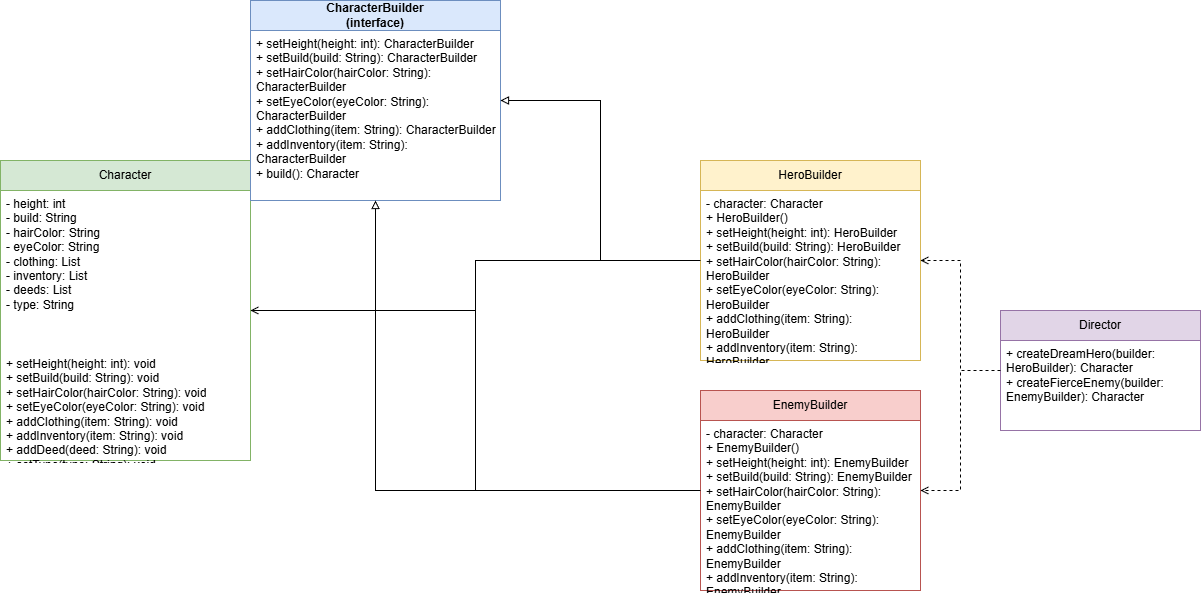

The diagram above was exported from draw.io. Its source (the exported page's mxGraphModel, read from the mxfile embedded in the PNG):
<mxGraphModel dx="1426" dy="1577" grid="1" gridSize="10" guides="1" tooltips="1" connect="1" arrows="1" fold="1" page="1" pageScale="1" pageWidth="1400" pageHeight="800" math="0" shadow="0">
  <root>
    <mxCell id="0" />
    <mxCell id="1" parent="0" />
    <mxCell id="2" parent="1" style="swimlane;fontStyle=0;childLayout=stackLayout;horizontal=1;startSize=30;horizontalStack=0;resizeParent=1;resizeParentMax=0;resizeLast=0;collapsible=1;marginBottom=0;whiteSpace=wrap;html=1;fillColor=#d5e8d4;strokeColor=#82b366;" value="Character" vertex="1">
      <mxGeometry height="300" width="250" x="50" y="50" as="geometry" />
    </mxCell>
    <mxCell id="3" parent="2" style="text;strokeColor=none;fillColor=none;align=left;verticalAlign=top;spacingLeft=4;spacingRight=4;overflow=hidden;points=[[0,0.5],[1,0.5]];portConstraint=eastwest;rotatable=0;whiteSpace=wrap;html=1;" value="- height: int&#10;- build: String&#10;- hairColor: String&#10;- eyeColor: String&#10;- clothing: List&lt;String&gt;&#10;- inventory: List&lt;String&gt;&#10;- deeds: List&lt;String&gt;&#10;- type: String" vertex="1">
      <mxGeometry height="160" width="250" y="30" as="geometry" />
    </mxCell>
    <mxCell id="4" parent="2" style="text;strokeColor=none;fillColor=none;align=left;verticalAlign=top;spacingLeft=4;spacingRight=4;overflow=hidden;points=[[0,0.5],[1,0.5]];portConstraint=eastwest;rotatable=0;whiteSpace=wrap;html=1;" value="+ setHeight(height: int): void&#10;+ setBuild(build: String): void&#10;+ setHairColor(hairColor: String): void&#10;+ setEyeColor(eyeColor: String): void&#10;+ addClothing(item: String): void&#10;+ addInventory(item: String): void&#10;+ addDeed(deed: String): void&#10;+ setType(type: String): void&#10;+ displayInfo(): void" vertex="1">
      <mxGeometry height="110" width="250" y="190" as="geometry" />
    </mxCell>
    <mxCell id="5" parent="1" style="swimlane;fontStyle=1;childLayout=stackLayout;horizontal=1;startSize=30;horizontalStack=0;resizeParent=1;resizeParentMax=0;resizeLast=0;collapsible=1;marginBottom=0;whiteSpace=wrap;html=1;fillColor=#dae8fc;strokeColor=#6c8ebf;" value="CharacterBuilder&#10;(interface)" vertex="1">
      <mxGeometry height="200" width="250" x="300" y="-110" as="geometry" />
    </mxCell>
    <mxCell id="6" parent="5" style="text;strokeColor=none;fillColor=none;align=left;verticalAlign=top;spacingLeft=4;spacingRight=4;overflow=hidden;points=[[0,0.5],[1,0.5]];portConstraint=eastwest;rotatable=0;whiteSpace=wrap;html=1;" value="+ setHeight(height: int): CharacterBuilder&#10;+ setBuild(build: String): CharacterBuilder&#10;+ setHairColor(hairColor: String): CharacterBuilder&#10;+ setEyeColor(eyeColor: String): CharacterBuilder&#10;+ addClothing(item: String): CharacterBuilder&#10;+ addInventory(item: String): CharacterBuilder&#10;+ build(): Character" vertex="1">
      <mxGeometry height="170" width="250" y="30" as="geometry" />
    </mxCell>
    <mxCell id="7" parent="1" style="swimlane;fontStyle=0;childLayout=stackLayout;horizontal=1;startSize=30;horizontalStack=0;resizeParent=1;resizeParentMax=0;resizeLast=0;collapsible=1;marginBottom=0;whiteSpace=wrap;html=1;fillColor=#fff2cc;strokeColor=#d6b656;" value="HeroBuilder" vertex="1">
      <mxGeometry height="200" width="220" x="750" y="50" as="geometry" />
    </mxCell>
    <mxCell id="8" parent="7" style="text;strokeColor=none;fillColor=none;align=left;verticalAlign=top;spacingLeft=4;spacingRight=4;overflow=hidden;points=[[0,0.5],[1,0.5]];portConstraint=eastwest;rotatable=0;whiteSpace=wrap;html=1;" value="- character: Character&#10;+ HeroBuilder()&#10;+ setHeight(height: int): HeroBuilder&#10;+ setBuild(build: String): HeroBuilder&#10;+ setHairColor(hairColor: String): HeroBuilder&#10;+ setEyeColor(eyeColor: String): HeroBuilder&#10;+ addClothing(item: String): HeroBuilder&#10;+ addInventory(item: String): HeroBuilder&#10;+ addGoodDeed(deed: String): HeroBuilder&#10;+ build(): Character" vertex="1">
      <mxGeometry height="170" width="220" y="30" as="geometry" />
    </mxCell>
    <mxCell id="9" parent="1" style="swimlane;fontStyle=0;childLayout=stackLayout;horizontal=1;startSize=30;horizontalStack=0;resizeParent=1;resizeParentMax=0;resizeLast=0;collapsible=1;marginBottom=0;whiteSpace=wrap;html=1;fillColor=#f8cecc;strokeColor=#b85450;" value="EnemyBuilder" vertex="1">
      <mxGeometry height="200" width="220" x="750" y="280" as="geometry" />
    </mxCell>
    <mxCell id="10" parent="9" style="text;strokeColor=none;fillColor=none;align=left;verticalAlign=top;spacingLeft=4;spacingRight=4;overflow=hidden;points=[[0,0.5],[1,0.5]];portConstraint=eastwest;rotatable=0;whiteSpace=wrap;html=1;" value="- character: Character&#10;+ EnemyBuilder()&#10;+ setHeight(height: int): EnemyBuilder&#10;+ setBuild(build: String): EnemyBuilder&#10;+ setHairColor(hairColor: String): EnemyBuilder&#10;+ setEyeColor(eyeColor: String): EnemyBuilder&#10;+ addClothing(item: String): EnemyBuilder&#10;+ addInventory(item: String): EnemyBuilder&#10;+ addEvilDeed(deed: String): EnemyBuilder&#10;+ build(): Character" vertex="1">
      <mxGeometry height="170" width="220" y="30" as="geometry" />
    </mxCell>
    <mxCell id="11" parent="1" style="swimlane;fontStyle=0;childLayout=stackLayout;horizontal=1;startSize=30;horizontalStack=0;resizeParent=1;resizeParentMax=0;resizeLast=0;collapsible=1;marginBottom=0;whiteSpace=wrap;html=1;fillColor=#e1d5e7;strokeColor=#9673a6;" value="Director" vertex="1">
      <mxGeometry height="120" width="200" x="1050" y="200" as="geometry" />
    </mxCell>
    <mxCell id="12" parent="11" style="text;strokeColor=none;fillColor=none;align=left;verticalAlign=top;spacingLeft=4;spacingRight=4;overflow=hidden;points=[[0,0.5],[1,0.5]];portConstraint=eastwest;rotatable=0;whiteSpace=wrap;html=1;" value="+ createDreamHero(builder: HeroBuilder): Character&#10;+ createFierceEnemy(builder: EnemyBuilder): Character" vertex="1">
      <mxGeometry height="90" width="200" y="30" as="geometry" />
    </mxCell>
    <mxCell id="13" edge="1" parent="1" source="7" style="edgeStyle=orthogonalEdgeStyle;rounded=0;orthogonalLoop=1;jettySize=auto;html=1;endArrow=block;endFill=0;" target="5" value="">
      <mxGeometry relative="1" as="geometry" />
    </mxCell>
    <mxCell id="14" edge="1" parent="1" source="9" style="edgeStyle=orthogonalEdgeStyle;rounded=0;orthogonalLoop=1;jettySize=auto;html=1;endArrow=block;endFill=0;" target="5" value="">
      <mxGeometry relative="1" as="geometry" />
    </mxCell>
    <mxCell id="15" edge="1" parent="1" source="7" style="edgeStyle=orthogonalEdgeStyle;rounded=0;orthogonalLoop=1;jettySize=auto;html=1;endArrow=open;endFill=0;" target="2" value="">
      <mxGeometry relative="1" as="geometry" />
    </mxCell>
    <mxCell id="16" edge="1" parent="1" source="9" style="edgeStyle=orthogonalEdgeStyle;rounded=0;orthogonalLoop=1;jettySize=auto;html=1;endArrow=open;endFill=0;" target="2" value="">
      <mxGeometry relative="1" as="geometry" />
    </mxCell>
    <mxCell id="17" edge="1" parent="1" source="11" style="edgeStyle=orthogonalEdgeStyle;rounded=0;orthogonalLoop=1;jettySize=auto;html=1;endArrow=open;endFill=0;dashed=1;" target="7" value="">
      <mxGeometry relative="1" as="geometry" />
    </mxCell>
    <mxCell id="18" edge="1" parent="1" source="11" style="edgeStyle=orthogonalEdgeStyle;rounded=0;orthogonalLoop=1;jettySize=auto;html=1;endArrow=open;endFill=0;dashed=1;" target="9" value="">
      <mxGeometry relative="1" as="geometry" />
    </mxCell>
  </root>
</mxGraphModel>